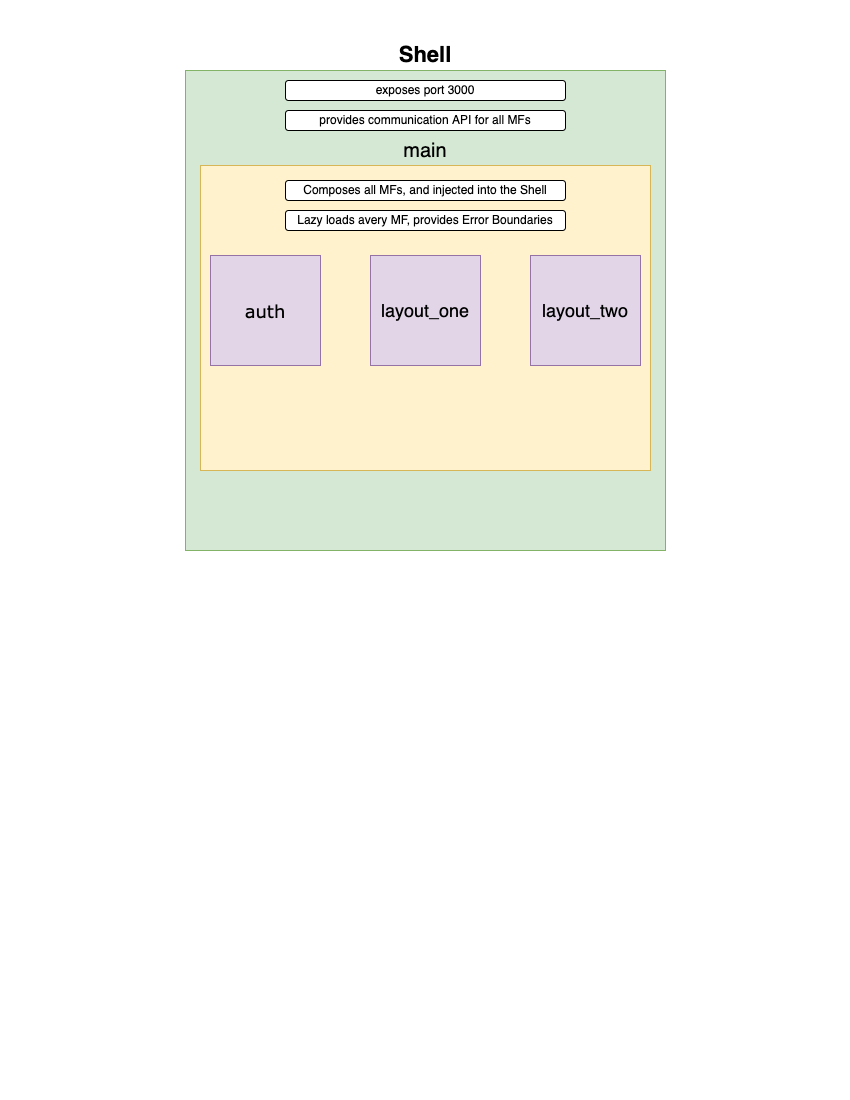

The diagram above was exported from draw.io. Its source (the exported page's mxGraphModel, read from the mxfile embedded in the PNG):
<mxGraphModel dx="1298" dy="713" grid="1" gridSize="10" guides="1" tooltips="1" connect="1" arrows="1" fold="1" page="1" pageScale="1" pageWidth="850" pageHeight="1100" math="0" shadow="0">
  <root>
    <mxCell id="0" />
    <mxCell id="1" parent="0" />
    <mxCell id="Sg7b_DxERDoR1UNz3JdH-1" value="&lt;font style=&quot;font-size: 22px&quot;&gt;Shell&lt;/font&gt;" style="whiteSpace=wrap;html=1;aspect=fixed;fillColor=#d5e8d4;strokeColor=#82b366;fontStyle=1;labelPosition=center;verticalLabelPosition=top;align=center;verticalAlign=bottom;" vertex="1" parent="1">
      <mxGeometry x="185" y="70" width="480" height="480" as="geometry" />
    </mxCell>
    <mxCell id="Sg7b_DxERDoR1UNz3JdH-2" value="exposes port 3000" style="rounded=1;whiteSpace=wrap;html=1;" vertex="1" parent="1">
      <mxGeometry x="285" y="80" width="280" height="20" as="geometry" />
    </mxCell>
    <mxCell id="Sg7b_DxERDoR1UNz3JdH-3" value="provides communication API for all MFs" style="rounded=1;whiteSpace=wrap;html=1;" vertex="1" parent="1">
      <mxGeometry x="285" y="110" width="280" height="20" as="geometry" />
    </mxCell>
    <mxCell id="Sg7b_DxERDoR1UNz3JdH-6" value="&lt;font style=&quot;font-size: 20px&quot;&gt;main&lt;/font&gt;" style="rounded=0;whiteSpace=wrap;html=1;fontSize=22;fillColor=#fff2cc;strokeColor=#d6b656;labelPosition=center;verticalLabelPosition=top;align=center;verticalAlign=bottom;" vertex="1" parent="1">
      <mxGeometry x="200" y="165" width="450" height="305" as="geometry" />
    </mxCell>
    <mxCell id="Sg7b_DxERDoR1UNz3JdH-8" value="Composes all MFs, and injected into the Shell" style="rounded=1;whiteSpace=wrap;html=1;" vertex="1" parent="1">
      <mxGeometry x="285" y="180" width="280" height="20" as="geometry" />
    </mxCell>
    <mxCell id="Sg7b_DxERDoR1UNz3JdH-12" value="&lt;font style=&quot;font-size: 18px&quot;&gt;layout_one&lt;/font&gt;" style="whiteSpace=wrap;html=1;aspect=fixed;fontSize=22;fillColor=#e1d5e7;strokeColor=#9673a6;" vertex="1" parent="1">
      <mxGeometry x="370" y="255" width="110" height="110" as="geometry" />
    </mxCell>
    <mxCell id="Sg7b_DxERDoR1UNz3JdH-13" value="&lt;span style=&quot;font-size: 18px&quot;&gt;layout_two&lt;/span&gt;" style="whiteSpace=wrap;html=1;aspect=fixed;fontSize=22;fillColor=#e1d5e7;strokeColor=#9673a6;" vertex="1" parent="1">
      <mxGeometry x="530" y="255" width="110" height="110" as="geometry" />
    </mxCell>
    <mxCell id="Sg7b_DxERDoR1UNz3JdH-9" value="&lt;span style=&quot;font-weight: normal&quot;&gt;&lt;font style=&quot;font-size: 18px&quot;&gt;auth&lt;/font&gt;&lt;/span&gt;" style="whiteSpace=wrap;html=1;aspect=fixed;fontSize=22;fillColor=#e1d5e7;strokeColor=#9673a6;fontStyle=1;fontFamily=Verdana;" vertex="1" parent="1">
      <mxGeometry x="210" y="255" width="110" height="110" as="geometry" />
    </mxCell>
    <mxCell id="Sg7b_DxERDoR1UNz3JdH-14" value="Lazy loads avery MF, provides Error Boundaries" style="rounded=1;whiteSpace=wrap;html=1;" vertex="1" parent="1">
      <mxGeometry x="285" y="210" width="280" height="20" as="geometry" />
    </mxCell>
  </root>
</mxGraphModel>